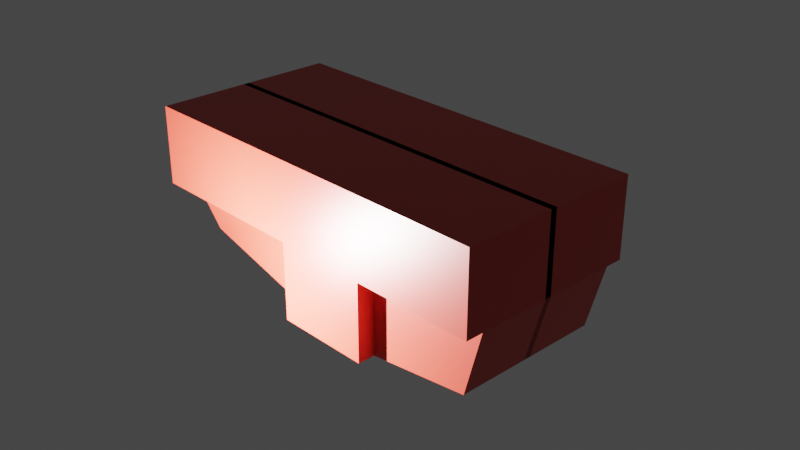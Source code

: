 # Source: mirror_basic-combine-body.blend  (saved by Blender 3.2.14; exported with 4.5.12 LTS)
import bpy
from mathutils import Matrix  # noqa: F401  (used for matrix-valued properties, if any)

bpy.ops.wm.read_factory_settings(use_empty=True)
scene = bpy.context.scene
scene.name = 'Scene'

# ---- collections
col_collection = bpy.data.collections.new('Collection'); scene.collection.children.link(col_collection)

# ---- images (referenced by path relative to the original .blend; pixels are not part of the script)
import os
ASSET_DIR = os.environ.get("B2B_ASSET_DIR", "")  # directory of the original .blend (textures are referenced by path, not embedded)
HERE = os.path.dirname(os.path.abspath(__file__))  # packed textures are extracted next to this script under _unpacked/

def load_image(name, relpath, width, height, colorspace="sRGB"):
    """Load a texture the original file referenced (path relative to the .blend, or extracted next to this script)."""
    p = next((c for c in (os.path.join(HERE, relpath), os.path.join(ASSET_DIR, relpath)) if relpath and os.path.exists(c)), "")
    if p:
        img = bpy.data.images.load(p, check_existing=True)
        img.name = name
    else:  # same state as the original file: an image datablock whose file is absent (Cycles renders it pink)
        img = bpy.data.images.new(name, width, height)
        img.source = "FILE"
        img.filepath = "//" + (relpath or name)
    img.colorspace_settings.name = colorspace
    return img
img_material_base_color = load_image('Material Base Color', '_unpacked/Material_Base_Color.39bb0aeb.png', 1024, 1024, 'sRGB')

# ---- materials (node trees are filled in below, after node groups)
mat_material = bpy.data.materials.new('Material')
mat_material.alpha_threshold = 0.0
mat_material.use_transparent_shadow = False
mat_material.line_color = (0.0, 0.0, 0.0, 1.0)

# ---- material node trees
mat_material.use_nodes = True; mat_material.node_tree.nodes.clear()
_N = mat_material.node_tree.nodes; _L = mat_material.node_tree.links
n0 = _N.new('ShaderNodeOutputMaterial'); n0.name = 'Material Output'; n0.location = (300, 300)
n1 = _N.new('ShaderNodeBsdfPrincipled'); n1.name = 'Principled BSDF'; n1.location = (10, 300)
n1.distribution = 'GGX'
n1.subsurface_method = 'RANDOM_WALK_SKIN'
n1.inputs[2].default_value = 0.4
n1.inputs[3].default_value = 1.45
n1.inputs[27].default_value = (0.0, 0.0, 0.0, 1.0)
n1.inputs[28].default_value = 1.0
n2 = _N.new('ShaderNodeTexImage'); n2.name = 'Image Texture'; n2.location = (-280, 270)
n2.image = img_material_base_color
_L.new(n1.outputs[0], n0.inputs[0])
_L.new(n2.outputs[0], n1.inputs[0])
n0.is_active_output = True

# ---- world
world_world = bpy.data.worlds.new('World'); scene.world = world_world
world_world.use_nodes = True; world_world.node_tree.nodes.clear()
_N = world_world.node_tree.nodes; _L = world_world.node_tree.links
n0 = _N.new('ShaderNodeOutputWorld'); n0.name = 'World Output'; n0.location = (300, 300)
n1 = _N.new('ShaderNodeBackground'); n1.name = 'Background'; n1.location = (10, 300)
n1.inputs[0].default_value = (0.05088, 0.05088, 0.05088, 1.0)
_L.new(n1.outputs[0], n0.inputs[0])
n0.is_active_output = True
world_world.color = (0.05088, 0.05088, 0.05088)
world_world.use_sun_shadow = False
world_world.sun_shadow_jitter_overblur = 0.0

# ---- cameras
cam_camera = bpy.data.cameras.new('Camera')
cam_camera.clip_end = 100.0
cam_camera.ortho_scale = 7.314

# ---- lights
light_light = bpy.data.lights.new('Light', 'POINT')
light_light.transmission_factor = 0.0
light_light.energy = 1e+04
light_light.shadow_soft_size = 0.1
light_light.shadow_maximum_resolution = 0.006
light_light.use_absolute_resolution = True

# ---- meshes
me_cube = bpy.data.meshes.new('Cube')
me_cube.from_pydata([(4.5, 2.145, 3.6), (4.5, -0.07458, 3.6), (4.5, 1.742, 1.79), (-4.5, 2.145, 3.6), (-4.5, -0.07458, 3.6), (-4.1, -0.07458, 0.5), (1.698, 2.145, 0.0), (1.698, -0.07458, 3.6), (1.698, -0.07458, 0.0), (1.698, 2.145, 3.6), (-0.5354, 2.145, 0.0), (-0.5354, -0.07458, 3.6), (-0.5354, -0.07458, 0.0), (-0.5354, 2.145, 3.6), (4.5, 2.145, 1.79), (-4.5, -0.07458, 1.79), (4.5, -0.07458, 1.79), (-4.5, 2.145, 1.79), (1.698, 2.145, 1.79), (-0.5354, 2.145, 1.79), (4.1, 1.742, 0.3), (1.698, 1.742, 0.0), (1.698, 1.742, 1.79), (-4.5, 1.59, 1.79), (-4.1, 1.257, 0.5), (-0.5354, 1.59, 0.0), (4.1, -0.07755, 0.3), (-0.5354, 1.59, 1.79)], [], [(13, 3, 4, 11), (15, 4, 3, 17), (6, 18, 22, 21), (14, 0, 1, 16), (18, 9, 0, 14), (19, 13, 9, 18), (10, 6, 21, 25), (0, 9, 7, 1), (17, 3, 13, 19), (9, 13, 11, 7), (10, 19, 18, 6), (21, 22, 2, 20), (18, 14, 2, 22), (20, 2, 16, 26), (26, 8, 21, 20), (24, 23, 27, 25), (17, 19, 27, 23), (15, 17, 23, 24, 5), (19, 10, 25, 27), (12, 25, 21, 8), (25, 12, 5, 24)])
_uv = me_cube.uv_layers.new(name='UVMap')
_uv.uv.foreach_set('vector', [0.365, 0.5706, 0.3641, 0.322, 0.5033, 0.3215, 0.5042, 0.5701, 0.5029, 0.208, 0.5033, 0.3215, 0.3641, 0.322, 0.3637, 0.2085, 0.6137, 0.2648, 0.506, 0.2514, 0.509, 0.2272, 0.6167, 0.2405, 0.3666, 0.9999, 0.3662, 0.8864, 0.5053, 0.8859, 0.5057, 0.9994, 0.2521, 0.7111, 0.3655, 0.7107, 0.3662, 0.8864, 0.2527, 0.8868, 0.2515, 0.5711, 0.365, 0.5706, 0.3655, 0.7107, 0.2521, 0.7111, 0.1393, 0.5715, 0.1398, 0.7115, 0.1146, 0.7116, 0.1045, 0.5716, 0.3662, 0.8864, 0.3655, 0.7107, 0.5047, 0.7102, 0.5053, 0.8859, 0.2506, 0.3224, 0.3641, 0.322, 0.365, 0.5706, 0.2515, 0.5711, 0.3655, 0.7107, 0.365, 0.5706, 0.5042, 0.5701, 0.5047, 0.7102, 0.1393, 0.5715, 0.2515, 0.5711, 0.2521, 0.7111, 0.1398, 0.7115, 0.6167, 0.2405, 0.509, 0.2272, 0.5298, 0.05865, 0.6165, 0.0938, 0.2521, 0.7111, 0.2527, 0.8868, 0.2275, 0.8869, 0.2268, 0.7112, 0.6165, 0.0938, 0.6164, 0.0002558, 0.7265, 0.0001205, 0.7268, 0.09367, 0.7268, 0.09367, 0.7268, 0.2404, 0.6167, 0.2405, 0.6165, 0.0938, 0.5337, 0.2892, 0.6145, 0.265, 0.6145, 0.5054, 0.506, 0.5066, 0.6484, 0.265, 0.6484, 0.5054, 0.6148, 0.5054, 0.6148, 0.265, 0.5029, 0.208, 0.3637, 0.2085, 0.4333, 0.2071, 0.448, 0.1508, 0.5037, 0.1516, 0.2515, 0.5711, 0.1393, 0.5715, 0.1392, 0.5367, 0.2514, 0.5363, 0.0001205, 0.572, 0.1045, 0.5716, 0.1146, 0.7116, 0.0006273, 0.712, 0.4362, 0.0001205, 0.5057, 0.001083, 0.5037, 0.1516, 0.448, 0.1508])
me_cube.materials.append(mat_material)
me_cube.use_mirror_vertex_groups = False
me_cube.update()

# ---- objects
ob_cube = bpy.data.objects.new('Cube', me_cube)
ob_light = bpy.data.objects.new('Light', light_light)
ob_camera = bpy.data.objects.new('Camera', cam_camera)
ob_origin = bpy.data.objects.new('origin', None)

# ---- transforms, parenting, visibility, modifiers, constraints
ob_cube.location = (0.0, 0.0, 0.0)
ob_cube.lock_rotations_4d = False
ob_cube.empty_display_type = 'ARROWS'
ob_cube.lineart.crease_threshold = 0.0
_m = ob_cube.modifiers.new('Mirror', 'MIRROR')
_m.use_axis = (False, True, False)
_m.mirror_object = ob_origin
ob_light.location = (-0.9238, -4.995, 0.9039)
ob_light.rotation_euler = (0.6503, 0.05522, 1.866)
ob_light.lock_rotations_4d = False
ob_light.empty_display_type = 'ARROWS'
ob_light.color = (0.0, 0.0, 0.0, 0.0)
ob_light.lineart.crease_threshold = 0.0
ob_camera.location = (15.36, -13.93, 11.96)
ob_camera.rotation_euler = (1.109, 0.0, 0.8149)
ob_camera.lock_rotations_4d = False
ob_camera.empty_display_type = 'ARROWS'
ob_camera.color = (0.0, 0.0, 0.0, 0.0)
ob_camera.display_type = 'WIRE'
ob_camera.lineart.crease_threshold = 0.0
ob_origin.location = (0.0, 0.0, 0.0)
ob_origin.empty_display_type = 'CUBE'

# ---- collection membership
col_collection.objects.link(ob_cube)
col_collection.objects.link(ob_light)
col_collection.objects.link(ob_camera)
col_collection.objects.link(ob_origin)

# ---- scene / render settings (as saved in the file)
scene.camera = ob_camera
scene.frame_start = 1; scene.frame_end = 250; scene.frame_set(1)
scene.render.engine = 'BLENDER_EEVEE_NEXT'
scene.cycles.sampling_pattern = 'TABULATED_SOBOL'
scene.cycles.use_light_tree = False
scene.view_settings.view_transform = 'Filmic'
bpy.context.view_layer.update()
